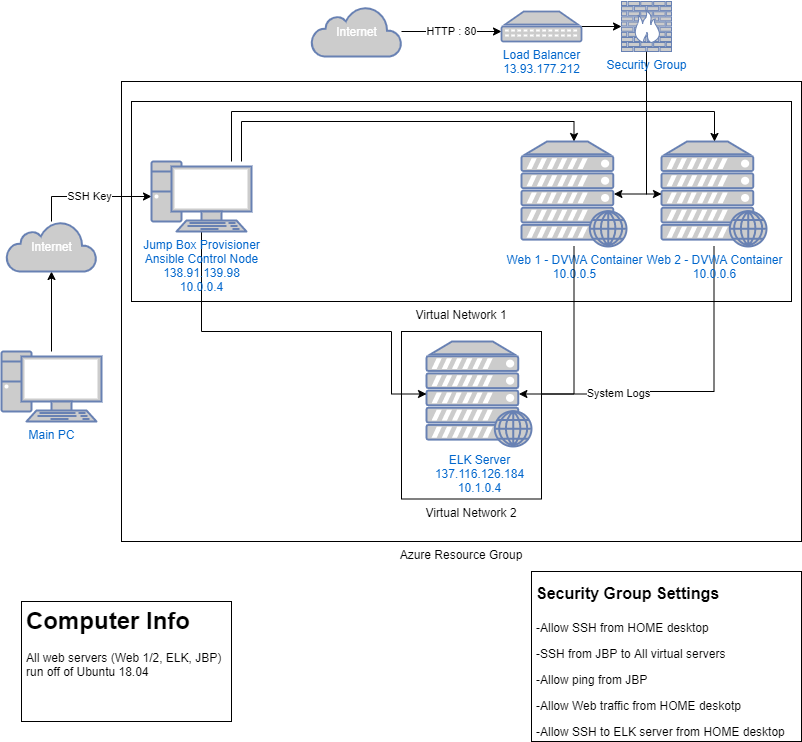

The diagram above was exported from draw.io. Its source (the exported page's mxGraphModel, read from the mxfile embedded in the PNG):
<mxGraphModel dx="1422" dy="800" grid="1" gridSize="10" guides="1" tooltips="1" connect="1" arrows="1" fold="1" page="1" pageScale="1" pageWidth="850" pageHeight="1100" math="0" shadow="0">
  <root>
    <mxCell id="0" />
    <mxCell id="1" parent="0" />
    <mxCell id="bzpxDdaUJ3ELqInevuHz-9" value="Azure Resource Group" style="rounded=0;whiteSpace=wrap;html=1;labelPosition=center;verticalLabelPosition=bottom;align=center;verticalAlign=top;" vertex="1" parent="1">
      <mxGeometry x="160" y="340" width="680" height="460" as="geometry" />
    </mxCell>
    <mxCell id="bzpxDdaUJ3ELqInevuHz-6" value="Virtual Network 1" style="rounded=0;whiteSpace=wrap;html=1;labelPosition=center;verticalLabelPosition=bottom;align=center;verticalAlign=top;" vertex="1" parent="1">
      <mxGeometry x="170" y="360" width="660" height="200" as="geometry" />
    </mxCell>
    <mxCell id="bzpxDdaUJ3ELqInevuHz-3" style="edgeStyle=orthogonalEdgeStyle;rounded=0;orthogonalLoop=1;jettySize=auto;html=1;" edge="1" parent="1" source="bzpxDdaUJ3ELqInevuHz-1" target="bzpxDdaUJ3ELqInevuHz-2">
      <mxGeometry relative="1" as="geometry" />
    </mxCell>
    <mxCell id="bzpxDdaUJ3ELqInevuHz-1" value="Main PC" style="fontColor=#0066CC;verticalAlign=top;verticalLabelPosition=bottom;labelPosition=center;align=center;html=1;outlineConnect=0;fillColor=#CCCCCC;strokeColor=#6881B3;gradientColor=none;gradientDirection=north;strokeWidth=2;shape=mxgraph.networks.pc;" vertex="1" parent="1">
      <mxGeometry x="40" y="610" width="100" height="70" as="geometry" />
    </mxCell>
    <mxCell id="bzpxDdaUJ3ELqInevuHz-15" value="SSH Key" style="edgeStyle=orthogonalEdgeStyle;rounded=0;orthogonalLoop=1;jettySize=auto;html=1;entryX=0;entryY=0.5;entryDx=0;entryDy=0;entryPerimeter=0;" edge="1" parent="1" source="bzpxDdaUJ3ELqInevuHz-2" target="bzpxDdaUJ3ELqInevuHz-10">
      <mxGeometry relative="1" as="geometry">
        <Array as="points">
          <mxPoint x="90" y="455" />
        </Array>
      </mxGeometry>
    </mxCell>
    <mxCell id="bzpxDdaUJ3ELqInevuHz-2" value="Internet" style="html=1;outlineConnect=0;fillColor=#CCCCCC;strokeColor=#6881B3;gradientColor=none;gradientDirection=north;strokeWidth=2;shape=mxgraph.networks.cloud;fontColor=#ffffff;" vertex="1" parent="1">
      <mxGeometry x="45" y="480" width="90" height="50" as="geometry" />
    </mxCell>
    <mxCell id="bzpxDdaUJ3ELqInevuHz-28" style="edgeStyle=orthogonalEdgeStyle;rounded=0;orthogonalLoop=1;jettySize=auto;html=1;entryX=0.88;entryY=0.5;entryDx=0;entryDy=0;entryPerimeter=0;" edge="1" parent="1" source="bzpxDdaUJ3ELqInevuHz-5" target="bzpxDdaUJ3ELqInevuHz-8">
      <mxGeometry relative="1" as="geometry">
        <Array as="points">
          <mxPoint x="753" y="650" />
          <mxPoint x="640" y="650" />
          <mxPoint x="640" y="653" />
        </Array>
      </mxGeometry>
    </mxCell>
    <mxCell id="bzpxDdaUJ3ELqInevuHz-29" value="System Logs" style="edgeLabel;html=1;align=center;verticalAlign=middle;resizable=0;points=[];" vertex="1" connectable="0" parent="bzpxDdaUJ3ELqInevuHz-28">
      <mxGeometry x="0.4077" y="1" relative="1" as="geometry">
        <mxPoint as="offset" />
      </mxGeometry>
    </mxCell>
    <mxCell id="bzpxDdaUJ3ELqInevuHz-5" value="Web 2 - DVWA Container&lt;br&gt;10.0.0.6" style="fontColor=#0066CC;verticalAlign=top;verticalLabelPosition=bottom;labelPosition=center;align=center;html=1;outlineConnect=0;fillColor=#CCCCCC;strokeColor=#6881B3;gradientColor=none;gradientDirection=north;strokeWidth=2;shape=mxgraph.networks.web_server;" vertex="1" parent="1">
      <mxGeometry x="700" y="400" width="105" height="105" as="geometry" />
    </mxCell>
    <mxCell id="bzpxDdaUJ3ELqInevuHz-7" value="Virtual Network 2" style="rounded=0;whiteSpace=wrap;html=1;labelPosition=center;verticalLabelPosition=bottom;align=center;verticalAlign=top;" vertex="1" parent="1">
      <mxGeometry x="440" y="590" width="140" height="167.5" as="geometry" />
    </mxCell>
    <mxCell id="bzpxDdaUJ3ELqInevuHz-8" value="ELK Server&lt;br&gt;137.116.126.184&lt;br&gt;10.1.0.4" style="fontColor=#0066CC;verticalAlign=top;verticalLabelPosition=bottom;labelPosition=center;align=center;html=1;outlineConnect=0;fillColor=#CCCCCC;strokeColor=#6881B3;gradientColor=none;gradientDirection=north;strokeWidth=2;shape=mxgraph.networks.web_server;" vertex="1" parent="1">
      <mxGeometry x="465" y="600" width="105" height="105" as="geometry" />
    </mxCell>
    <mxCell id="bzpxDdaUJ3ELqInevuHz-12" style="edgeStyle=orthogonalEdgeStyle;rounded=0;orthogonalLoop=1;jettySize=auto;html=1;entryX=0.5;entryY=0;entryDx=0;entryDy=0;entryPerimeter=0;" edge="1" parent="1" source="bzpxDdaUJ3ELqInevuHz-10" target="bzpxDdaUJ3ELqInevuHz-4">
      <mxGeometry relative="1" as="geometry">
        <Array as="points">
          <mxPoint x="280" y="380" />
          <mxPoint x="613" y="380" />
        </Array>
      </mxGeometry>
    </mxCell>
    <mxCell id="bzpxDdaUJ3ELqInevuHz-13" style="edgeStyle=orthogonalEdgeStyle;rounded=0;orthogonalLoop=1;jettySize=auto;html=1;" edge="1" parent="1" source="bzpxDdaUJ3ELqInevuHz-10" target="bzpxDdaUJ3ELqInevuHz-5">
      <mxGeometry relative="1" as="geometry">
        <Array as="points">
          <mxPoint x="270" y="370" />
          <mxPoint x="753" y="370" />
        </Array>
      </mxGeometry>
    </mxCell>
    <mxCell id="bzpxDdaUJ3ELqInevuHz-14" style="edgeStyle=orthogonalEdgeStyle;rounded=0;orthogonalLoop=1;jettySize=auto;html=1;entryX=0;entryY=0.5;entryDx=0;entryDy=0;entryPerimeter=0;" edge="1" parent="1" source="bzpxDdaUJ3ELqInevuHz-10" target="bzpxDdaUJ3ELqInevuHz-8">
      <mxGeometry relative="1" as="geometry">
        <Array as="points">
          <mxPoint x="240" y="590" />
          <mxPoint x="430" y="590" />
          <mxPoint x="430" y="653" />
        </Array>
      </mxGeometry>
    </mxCell>
    <mxCell id="bzpxDdaUJ3ELqInevuHz-10" value="Jump Box Provisioner&lt;br&gt;Ansible Control Node&lt;br&gt;138.91.139.98&lt;br&gt;10.0.0.4" style="fontColor=#0066CC;verticalAlign=top;verticalLabelPosition=bottom;labelPosition=center;align=center;html=1;outlineConnect=0;fillColor=#CCCCCC;strokeColor=#6881B3;gradientColor=none;gradientDirection=north;strokeWidth=2;shape=mxgraph.networks.pc;" vertex="1" parent="1">
      <mxGeometry x="190" y="420" width="100" height="70" as="geometry" />
    </mxCell>
    <mxCell id="bzpxDdaUJ3ELqInevuHz-16" value="&lt;h1&gt;&lt;font style=&quot;font-size: 16px&quot;&gt;Security Group Settings&lt;/font&gt;&lt;/h1&gt;&lt;p&gt;-Allow SSH from HOME desktop&lt;/p&gt;&lt;p&gt;-SSH from JBP to All virtual servers&lt;/p&gt;&lt;p&gt;-Allow ping from JBP&lt;/p&gt;&lt;p&gt;-Allow Web traffic from HOME deskotp&lt;/p&gt;&lt;p&gt;-Allow SSH to ELK server from HOME desktop&lt;/p&gt;" style="text;html=1;spacing=5;spacingTop=-20;whiteSpace=wrap;overflow=hidden;rounded=0;strokeColor=#000000;fillColor=#ffffff;" vertex="1" parent="1">
      <mxGeometry x="570" y="830" width="270" height="170" as="geometry" />
    </mxCell>
    <mxCell id="bzpxDdaUJ3ELqInevuHz-17" value="&lt;h1&gt;Computer Info&lt;/h1&gt;&lt;p&gt;All web servers (Web 1/2, ELK, JBP) run off of Ubuntu 18.04&lt;/p&gt;" style="text;html=1;spacing=5;spacingTop=-20;whiteSpace=wrap;overflow=hidden;rounded=0;strokeColor=#000000;fillColor=#ffffff;" vertex="1" parent="1">
      <mxGeometry x="60" y="860" width="210" height="120" as="geometry" />
    </mxCell>
    <mxCell id="bzpxDdaUJ3ELqInevuHz-22" value="HTTP : 80" style="edgeStyle=orthogonalEdgeStyle;rounded=0;orthogonalLoop=1;jettySize=auto;html=1;" edge="1" parent="1" source="bzpxDdaUJ3ELqInevuHz-18">
      <mxGeometry relative="1" as="geometry">
        <mxPoint x="540" y="290" as="targetPoint" />
      </mxGeometry>
    </mxCell>
    <mxCell id="bzpxDdaUJ3ELqInevuHz-18" value="Internet" style="html=1;outlineConnect=0;fillColor=#CCCCCC;strokeColor=#6881B3;gradientColor=none;gradientDirection=north;strokeWidth=2;shape=mxgraph.networks.cloud;fontColor=#ffffff;" vertex="1" parent="1">
      <mxGeometry x="350" y="265" width="90" height="50" as="geometry" />
    </mxCell>
    <mxCell id="bzpxDdaUJ3ELqInevuHz-24" style="edgeStyle=orthogonalEdgeStyle;rounded=0;orthogonalLoop=1;jettySize=auto;html=1;entryX=0;entryY=0.5;entryDx=0;entryDy=0;entryPerimeter=0;" edge="1" parent="1" target="bzpxDdaUJ3ELqInevuHz-5">
      <mxGeometry relative="1" as="geometry">
        <mxPoint x="685" y="310" as="sourcePoint" />
        <Array as="points">
          <mxPoint x="685" y="453" />
        </Array>
      </mxGeometry>
    </mxCell>
    <mxCell id="bzpxDdaUJ3ELqInevuHz-26" style="edgeStyle=orthogonalEdgeStyle;rounded=0;orthogonalLoop=1;jettySize=auto;html=1;entryX=0.88;entryY=0.5;entryDx=0;entryDy=0;entryPerimeter=0;" edge="1" parent="1" target="bzpxDdaUJ3ELqInevuHz-4">
      <mxGeometry relative="1" as="geometry">
        <mxPoint x="685" y="310" as="sourcePoint" />
        <Array as="points">
          <mxPoint x="685" y="453" />
        </Array>
      </mxGeometry>
    </mxCell>
    <mxCell id="bzpxDdaUJ3ELqInevuHz-4" value="Web 1 - DVWA Container&lt;br&gt;10.0.0.5" style="fontColor=#0066CC;verticalAlign=top;verticalLabelPosition=bottom;labelPosition=center;align=center;html=1;outlineConnect=0;fillColor=#CCCCCC;strokeColor=#6881B3;gradientColor=none;gradientDirection=north;strokeWidth=2;shape=mxgraph.networks.web_server;" vertex="1" parent="1">
      <mxGeometry x="560" y="400" width="105" height="105" as="geometry" />
    </mxCell>
    <mxCell id="bzpxDdaUJ3ELqInevuHz-27" style="edgeStyle=orthogonalEdgeStyle;rounded=0;orthogonalLoop=1;jettySize=auto;html=1;entryX=0.88;entryY=0.5;entryDx=0;entryDy=0;entryPerimeter=0;" edge="1" parent="1" source="bzpxDdaUJ3ELqInevuHz-4" target="bzpxDdaUJ3ELqInevuHz-8">
      <mxGeometry relative="1" as="geometry">
        <Array as="points">
          <mxPoint x="613" y="653" />
        </Array>
      </mxGeometry>
    </mxCell>
    <mxCell id="bzpxDdaUJ3ELqInevuHz-32" style="edgeStyle=orthogonalEdgeStyle;rounded=0;orthogonalLoop=1;jettySize=auto;html=1;entryX=0;entryY=0.5;entryDx=0;entryDy=0;entryPerimeter=0;" edge="1" parent="1" source="bzpxDdaUJ3ELqInevuHz-30" target="bzpxDdaUJ3ELqInevuHz-31">
      <mxGeometry relative="1" as="geometry" />
    </mxCell>
    <mxCell id="bzpxDdaUJ3ELqInevuHz-30" value="Load Balancer&lt;br&gt;13.93.177.212" style="fontColor=#0066CC;verticalAlign=top;verticalLabelPosition=bottom;labelPosition=center;align=center;html=1;outlineConnect=0;fillColor=#CCCCCC;strokeColor=#6881B3;gradientColor=none;gradientDirection=north;strokeWidth=2;shape=mxgraph.networks.patch_panel;" vertex="1" parent="1">
      <mxGeometry x="540" y="270" width="80" height="30" as="geometry" />
    </mxCell>
    <mxCell id="bzpxDdaUJ3ELqInevuHz-31" value="Security Group" style="fontColor=#0066CC;verticalAlign=top;verticalLabelPosition=bottom;labelPosition=center;align=center;html=1;outlineConnect=0;fillColor=#CCCCCC;strokeColor=#6881B3;gradientColor=none;gradientDirection=north;strokeWidth=2;shape=mxgraph.networks.firewall;" vertex="1" parent="1">
      <mxGeometry x="660" y="260" width="50" height="50" as="geometry" />
    </mxCell>
  </root>
</mxGraphModel>